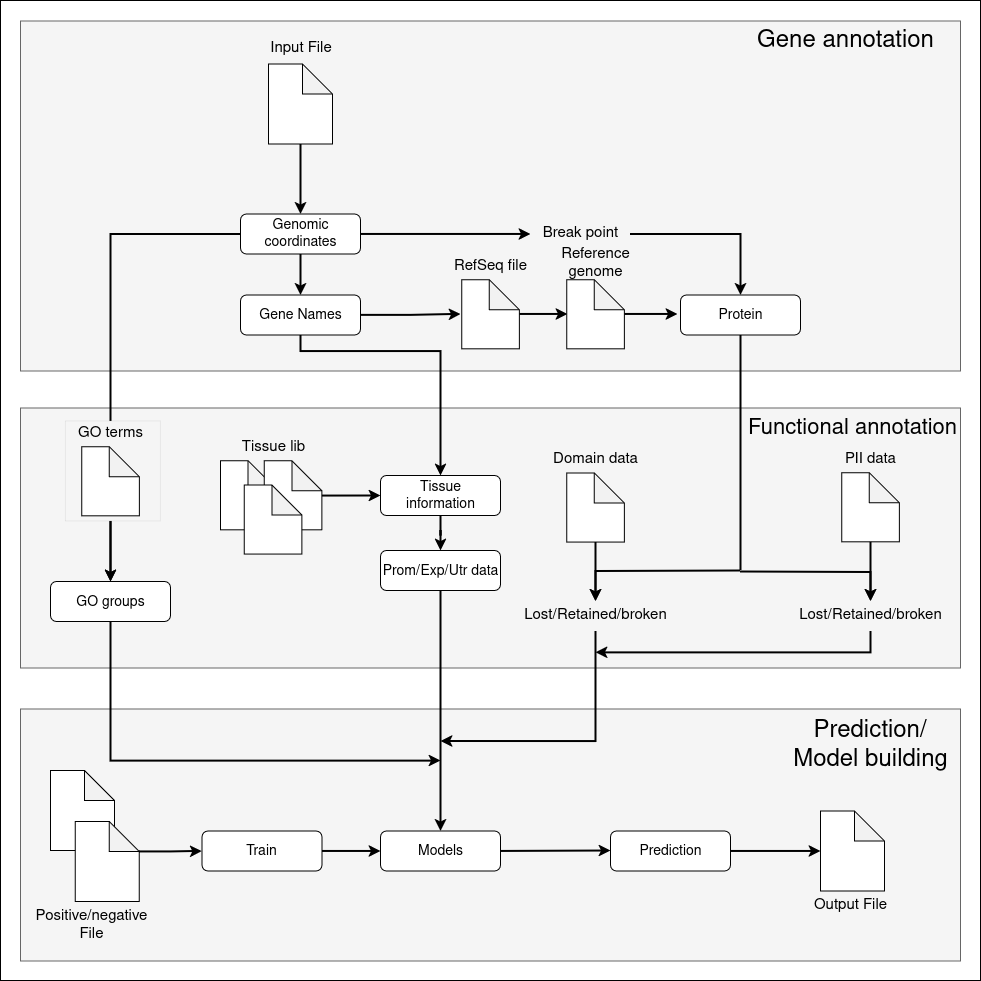

The diagram above was exported from draw.io. Its source (the exported page's mxGraphModel, read from the mxfile embedded in the PNG):
<mxGraphModel dx="576" dy="1865" grid="1" gridSize="10" guides="1" tooltips="1" connect="1" arrows="1" fold="1" page="1" pageScale="1" pageWidth="850" pageHeight="1100" math="0" shadow="0">
  <root>
    <mxCell id="0" />
    <mxCell id="1" parent="0" />
    <mxCell id="2" value="" style="rounded=0;whiteSpace=wrap;html=1;" vertex="1" parent="1">
      <mxGeometry x="1350" y="-190" width="980" height="980" as="geometry" />
    </mxCell>
    <mxCell id="3" value="" style="rounded=0;whiteSpace=wrap;html=1;fillColor=#f5f5f5;fontColor=#333333;strokeColor=#666666;" vertex="1" parent="1">
      <mxGeometry x="1370" y="518.45" width="940" height="252" as="geometry" />
    </mxCell>
    <mxCell id="4" value="" style="rounded=0;whiteSpace=wrap;html=1;fillColor=#f5f5f5;fontColor=#333333;strokeColor=#666666;" vertex="1" parent="1">
      <mxGeometry x="1370" y="217.45" width="940" height="260" as="geometry" />
    </mxCell>
    <mxCell id="5" value="" style="rounded=0;whiteSpace=wrap;html=1;fillColor=#f5f5f5;fontColor=#333333;strokeColor=#666666;" vertex="1" parent="1">
      <mxGeometry x="1370" y="-169.55" width="940" height="350" as="geometry" />
    </mxCell>
    <mxCell id="6" value="" style="edgeStyle=orthogonalEdgeStyle;rounded=0;orthogonalLoop=1;jettySize=auto;html=1;strokeWidth=2;" edge="1" source="9" target="14" parent="1">
      <mxGeometry relative="1" as="geometry" />
    </mxCell>
    <mxCell id="7" value="" style="edgeStyle=orthogonalEdgeStyle;rounded=0;orthogonalLoop=1;jettySize=auto;html=1;strokeWidth=2;" edge="1" source="9" target="20" parent="1">
      <mxGeometry relative="1" as="geometry" />
    </mxCell>
    <mxCell id="8" value="" style="edgeStyle=orthogonalEdgeStyle;rounded=0;orthogonalLoop=1;jettySize=auto;html=1;strokeWidth=2;" edge="1" source="9" target="41" parent="1">
      <mxGeometry relative="1" as="geometry" />
    </mxCell>
    <mxCell id="9" value="Genomic coordinates" style="rounded=1;whiteSpace=wrap;html=1;fontSize=14;" vertex="1" parent="1">
      <mxGeometry x="1590" y="23.45" width="120" height="40" as="geometry" />
    </mxCell>
    <mxCell id="10" value="" style="edgeStyle=orthogonalEdgeStyle;rounded=0;orthogonalLoop=1;jettySize=auto;html=1;strokeWidth=2;" edge="1" source="16" target="9" parent="1">
      <mxGeometry relative="1" as="geometry" />
    </mxCell>
    <mxCell id="11" value="" style="edgeStyle=orthogonalEdgeStyle;rounded=0;orthogonalLoop=1;jettySize=auto;html=1;strokeWidth=2;endArrow=none;endFill=0;" edge="1" source="12" parent="1">
      <mxGeometry relative="1" as="geometry">
        <mxPoint x="2090" y="379.4499999999998" as="targetPoint" />
      </mxGeometry>
    </mxCell>
    <mxCell id="12" value="Protein" style="rounded=1;whiteSpace=wrap;html=1;fontSize=14;" vertex="1" parent="1">
      <mxGeometry x="2030" y="104.45" width="120" height="40" as="geometry" />
    </mxCell>
    <mxCell id="13" value="" style="edgeStyle=orthogonalEdgeStyle;rounded=0;orthogonalLoop=1;jettySize=auto;html=1;strokeWidth=2;" edge="1" source="14" target="12" parent="1">
      <mxGeometry relative="1" as="geometry" />
    </mxCell>
    <mxCell id="14" value="Break point" style="text;html=1;align=center;verticalAlign=middle;whiteSpace=wrap;rounded=0;fontSize=15;" vertex="1" parent="1">
      <mxGeometry x="1880" y="28.45" width="100" height="30" as="geometry" />
    </mxCell>
    <mxCell id="15" value="" style="group;shadow=0;" connectable="0" vertex="1" parent="1">
      <mxGeometry x="1612.5" y="-156.55" width="75" height="110" as="geometry" />
    </mxCell>
    <mxCell id="16" value="" style="shape=note;whiteSpace=wrap;html=1;backgroundOutline=1;darkOpacity=0.05;" vertex="1" parent="15">
      <mxGeometry x="5.5" y="30" width="64" height="80" as="geometry" />
    </mxCell>
    <mxCell id="17" value="Input File" style="text;html=1;align=center;verticalAlign=middle;whiteSpace=wrap;rounded=0;fontSize=15;" vertex="1" parent="15">
      <mxGeometry width="75" height="30" as="geometry" />
    </mxCell>
    <mxCell id="18" value="" style="edgeStyle=orthogonalEdgeStyle;rounded=0;orthogonalLoop=1;jettySize=auto;html=1;strokeWidth=2;" edge="1" source="20" parent="1">
      <mxGeometry relative="1" as="geometry">
        <mxPoint x="1810" y="123.45" as="targetPoint" />
      </mxGeometry>
    </mxCell>
    <mxCell id="19" value="" style="edgeStyle=orthogonalEdgeStyle;rounded=0;orthogonalLoop=1;jettySize=auto;html=1;strokeWidth=2;" edge="1" source="20" target="23" parent="1">
      <mxGeometry relative="1" as="geometry">
        <Array as="points">
          <mxPoint x="1650" y="160.45" />
          <mxPoint x="1790" y="160.45" />
        </Array>
      </mxGeometry>
    </mxCell>
    <mxCell id="20" value="Gene Names" style="rounded=1;whiteSpace=wrap;html=1;fontSize=14;" vertex="1" parent="1">
      <mxGeometry x="1590" y="104.45" width="120" height="40" as="geometry" />
    </mxCell>
    <mxCell id="21" value="" style="edgeStyle=orthogonalEdgeStyle;rounded=0;orthogonalLoop=1;jettySize=auto;html=1;strokeWidth=2;" edge="1" parent="1">
      <mxGeometry relative="1" as="geometry">
        <mxPoint x="1970" y="123.45" as="sourcePoint" />
        <mxPoint x="2027" y="123.45" as="targetPoint" />
      </mxGeometry>
    </mxCell>
    <mxCell id="22" value="" style="edgeStyle=orthogonalEdgeStyle;rounded=0;orthogonalLoop=1;jettySize=auto;html=1;strokeWidth=2;endArrow=none;endFill=0;" edge="1" source="47" parent="1">
      <mxGeometry relative="1" as="geometry">
        <mxPoint x="1790" y="580.45" as="targetPoint" />
      </mxGeometry>
    </mxCell>
    <mxCell id="23" value="&lt;div&gt;Tissue&lt;/div&gt;&lt;div&gt;information&lt;/div&gt;" style="rounded=1;whiteSpace=wrap;html=1;fontSize=14;" vertex="1" parent="1">
      <mxGeometry x="1730" y="284.90000000000003" width="120" height="40" as="geometry" />
    </mxCell>
    <mxCell id="24" value="" style="edgeStyle=orthogonalEdgeStyle;rounded=0;orthogonalLoop=1;jettySize=auto;html=1;strokeWidth=2;" edge="1" source="26" target="23" parent="1">
      <mxGeometry relative="1" as="geometry" />
    </mxCell>
    <mxCell id="25" value="" style="group" connectable="0" vertex="1" parent="1">
      <mxGeometry x="1570" y="244.45" width="101.40000000000003" height="119.09090909090912" as="geometry" />
    </mxCell>
    <mxCell id="26" value="" style="shape=note;whiteSpace=wrap;html=1;backgroundOutline=1;darkOpacity=0.05;" vertex="1" parent="25">
      <mxGeometry y="25.909090909090935" width="57.6" height="69.0909090909091" as="geometry" />
    </mxCell>
    <mxCell id="27" value="Tissue lib" style="text;html=1;align=center;verticalAlign=middle;whiteSpace=wrap;rounded=0;fontSize=15;" vertex="1" parent="25">
      <mxGeometry x="7.600000000000023" width="90" height="25.90909090909091" as="geometry" />
    </mxCell>
    <mxCell id="28" value="" style="shape=note;whiteSpace=wrap;html=1;backgroundOutline=1;darkOpacity=0.05;" vertex="1" parent="25">
      <mxGeometry x="43.80000000000001" y="25.909999999999968" width="57.6" height="69.0909090909091" as="geometry" />
    </mxCell>
    <mxCell id="29" value="" style="shape=note;whiteSpace=wrap;html=1;backgroundOutline=1;darkOpacity=0.05;" vertex="1" parent="25">
      <mxGeometry x="23.80000000000001" y="50" width="57.6" height="69.0909090909091" as="geometry" />
    </mxCell>
    <mxCell id="30" value="" style="group" connectable="0" vertex="1" parent="1">
      <mxGeometry x="1900" y="256.5" width="90" height="95" as="geometry" />
    </mxCell>
    <mxCell id="31" value="" style="shape=note;whiteSpace=wrap;html=1;backgroundOutline=1;darkOpacity=0.05;" vertex="1" parent="30">
      <mxGeometry x="16.2" y="25.90909090909091" width="57.6" height="69.0909090909091" as="geometry" />
    </mxCell>
    <mxCell id="32" value="Domain data" style="text;html=1;align=center;verticalAlign=middle;whiteSpace=wrap;rounded=0;fontSize=15;" vertex="1" parent="30">
      <mxGeometry width="90" height="25.90909090909091" as="geometry" />
    </mxCell>
    <mxCell id="33" value="" style="group" connectable="0" vertex="1" parent="1">
      <mxGeometry x="2175" y="256.36" width="90" height="95" as="geometry" />
    </mxCell>
    <mxCell id="34" value="" style="shape=note;whiteSpace=wrap;html=1;backgroundOutline=1;darkOpacity=0.05;" vertex="1" parent="33">
      <mxGeometry x="16.2" y="25.90909090909091" width="57.6" height="69.0909090909091" as="geometry" />
    </mxCell>
    <mxCell id="35" value="PII data" style="text;html=1;align=center;verticalAlign=middle;whiteSpace=wrap;rounded=0;fontSize=15;" vertex="1" parent="33">
      <mxGeometry width="90" height="25.90909090909091" as="geometry" />
    </mxCell>
    <mxCell id="36" value="" style="edgeStyle=orthogonalEdgeStyle;rounded=0;orthogonalLoop=1;jettySize=auto;html=1;exitX=0.5;exitY=1;exitDx=0;exitDy=0;strokeWidth=2;endArrow=classic;endFill=1;" edge="1" source="64" parent="1">
      <mxGeometry relative="1" as="geometry">
        <Array as="points">
          <mxPoint x="1945" y="551" />
        </Array>
        <mxPoint x="1790" y="550.45" as="targetPoint" />
        <mxPoint x="2090" y="409.4499999999998" as="sourcePoint" />
      </mxGeometry>
    </mxCell>
    <mxCell id="37" value="" style="edgeStyle=orthogonalEdgeStyle;rounded=0;orthogonalLoop=1;jettySize=auto;html=1;strokeWidth=2;entryX=0.5;entryY=0;entryDx=0;entryDy=0;" edge="1" source="31" target="64" parent="1">
      <mxGeometry relative="1" as="geometry">
        <mxPoint x="2090" y="379.4499999999998" as="targetPoint" />
      </mxGeometry>
    </mxCell>
    <mxCell id="38" value="" style="edgeStyle=orthogonalEdgeStyle;rounded=0;orthogonalLoop=1;jettySize=auto;html=1;strokeWidth=2;entryX=0.5;entryY=0;entryDx=0;entryDy=0;" edge="1" source="34" target="65" parent="1">
      <mxGeometry relative="1" as="geometry">
        <mxPoint x="2090" y="379.4499999999998" as="targetPoint" />
      </mxGeometry>
    </mxCell>
    <mxCell id="39" value="" style="edgeStyle=orthogonalEdgeStyle;rounded=0;orthogonalLoop=1;jettySize=auto;html=1;strokeWidth=2;" edge="1" parent="1">
      <mxGeometry relative="1" as="geometry">
        <mxPoint x="1860" y="123.45" as="sourcePoint" />
        <mxPoint x="1917" y="123.45" as="targetPoint" />
      </mxGeometry>
    </mxCell>
    <mxCell id="40" value="" style="edgeStyle=orthogonalEdgeStyle;rounded=0;orthogonalLoop=1;jettySize=auto;html=1;strokeWidth=2;endArrow=classic;endFill=1;" edge="1" source="41" parent="1">
      <mxGeometry relative="1" as="geometry">
        <Array as="points">
          <mxPoint x="1460" y="570" />
          <mxPoint x="1790" y="570" />
        </Array>
        <mxPoint x="1790" y="570" as="targetPoint" />
      </mxGeometry>
    </mxCell>
    <mxCell id="41" value="GO groups" style="rounded=1;whiteSpace=wrap;html=1;fontSize=14;" vertex="1" parent="1">
      <mxGeometry x="1400" y="390.9" width="120" height="40" as="geometry" />
    </mxCell>
    <mxCell id="42" value="" style="group" connectable="0" vertex="1" parent="1">
      <mxGeometry x="1795" y="63.45" width="150" height="112" as="geometry" />
    </mxCell>
    <mxCell id="43" value="" style="shape=note;whiteSpace=wrap;html=1;backgroundOutline=1;darkOpacity=0.05;" vertex="1" parent="42">
      <mxGeometry x="16.2" y="25.90909090909091" width="57.6" height="69.0909090909091" as="geometry" />
    </mxCell>
    <mxCell id="44" value="RefSeq file" style="text;html=1;align=center;verticalAlign=middle;whiteSpace=wrap;rounded=0;fontSize=15;" vertex="1" parent="42">
      <mxGeometry width="90" height="25.90909090909091" as="geometry" />
    </mxCell>
    <mxCell id="45" value="" style="edgeStyle=orthogonalEdgeStyle;rounded=0;orthogonalLoop=1;jettySize=auto;html=1;strokeWidth=2;" edge="1" source="53" target="41" parent="1">
      <mxGeometry relative="1" as="geometry" />
    </mxCell>
    <mxCell id="46" value="" style="edgeStyle=orthogonalEdgeStyle;rounded=0;orthogonalLoop=1;jettySize=auto;html=1;strokeWidth=2;" edge="1" source="23" target="47" parent="1">
      <mxGeometry relative="1" as="geometry">
        <mxPoint x="1790" y="380.45" as="sourcePoint" />
        <mxPoint x="1790" y="500.45" as="targetPoint" />
      </mxGeometry>
    </mxCell>
    <mxCell id="47" value="Prom/Exp/Utr data" style="rounded=1;whiteSpace=wrap;html=1;fontSize=14;" vertex="1" parent="1">
      <mxGeometry x="1730" y="359.9" width="120" height="40" as="geometry" />
    </mxCell>
    <mxCell id="48" value="Gene annotation" style="text;html=1;align=center;verticalAlign=middle;whiteSpace=wrap;rounded=0;fontSize=24;" vertex="1" parent="1">
      <mxGeometry x="2080" y="-169.55" width="230" height="40" as="geometry" />
    </mxCell>
    <mxCell id="49" value="" style="group" connectable="0" vertex="1" parent="1">
      <mxGeometry x="1900" y="63.45" width="90" height="95" as="geometry" />
    </mxCell>
    <mxCell id="50" value="" style="shape=note;whiteSpace=wrap;html=1;backgroundOutline=1;darkOpacity=0.05;" vertex="1" parent="49">
      <mxGeometry x="16.2" y="25.90909090909091" width="57.6" height="69.0909090909091" as="geometry" />
    </mxCell>
    <mxCell id="51" value="Reference genome" style="text;html=1;align=center;verticalAlign=middle;whiteSpace=wrap;rounded=0;fontSize=15;" vertex="1" parent="49">
      <mxGeometry width="90" height="20" as="geometry" />
    </mxCell>
    <mxCell id="52" value="" style="rounded=0;whiteSpace=wrap;html=1;fillColor=#f5f5f5;fontColor=#333333;strokeColor=#666666;strokeWidth=0;" vertex="1" parent="1">
      <mxGeometry x="1415" y="230.45" width="95" height="100" as="geometry" />
    </mxCell>
    <mxCell id="53" value="" style="shape=note;whiteSpace=wrap;html=1;backgroundOutline=1;darkOpacity=0.05;" vertex="1" parent="1">
      <mxGeometry x="1431.2" y="256.3590909090909" width="57.6" height="69.0909090909091" as="geometry" />
    </mxCell>
    <mxCell id="54" value="GO terms" style="text;html=1;align=center;verticalAlign=middle;whiteSpace=wrap;rounded=0;fontSize=15;" vertex="1" parent="1">
      <mxGeometry x="1415" y="230.45" width="90" height="25.90909090909091" as="geometry" />
    </mxCell>
    <mxCell id="55" value="F&lt;span style=&quot;text-indent: 0px; margin-left: 0px; text-align: left; font-style: normal; font-weight: normal; color: rgb(0, 0, 0);&quot;&gt;unctional a&lt;/span&gt;&lt;span style=&quot;text-indent: 0px; margin-left: 0px; text-align: left; font-style: normal; font-weight: normal; color: rgb(0, 0, 0);&quot;&gt;nnotation&lt;/span&gt;" style="text;html=1;align=center;verticalAlign=middle;whiteSpace=wrap;rounded=0;fontSize=22;" vertex="1" parent="1">
      <mxGeometry x="2082" y="217.45" width="240" height="40" as="geometry" />
    </mxCell>
    <mxCell id="56" value="Prediction/Model building" style="text;html=1;align=center;verticalAlign=middle;whiteSpace=wrap;rounded=0;fontSize=24;" vertex="1" parent="1">
      <mxGeometry x="2130" y="520.45" width="180" height="70" as="geometry" />
    </mxCell>
    <mxCell id="57" value="" style="group" connectable="0" vertex="1" parent="1">
      <mxGeometry x="2162" y="590.45" width="80" height="140" as="geometry" />
    </mxCell>
    <mxCell id="58" value="Output File" style="text;html=1;align=center;verticalAlign=middle;whiteSpace=wrap;rounded=0;fontSize=15;" vertex="1" parent="57">
      <mxGeometry x="-2.5" y="110" width="80" height="30" as="geometry" />
    </mxCell>
    <mxCell id="59" value="" style="edgeStyle=orthogonalEdgeStyle;rounded=0;orthogonalLoop=1;jettySize=auto;html=1;entryX=0;entryY=0.5;entryDx=0;entryDy=0;entryPerimeter=0;strokeWidth=2;" edge="1" source="60" target="63" parent="1">
      <mxGeometry relative="1" as="geometry">
        <mxPoint x="2220" y="660.45" as="targetPoint" />
        <Array as="points" />
      </mxGeometry>
    </mxCell>
    <mxCell id="60" value="Prediction" style="rounded=1;whiteSpace=wrap;html=1;fontSize=14;" vertex="1" parent="1">
      <mxGeometry x="1960" y="640.45" width="120" height="40" as="geometry" />
    </mxCell>
    <mxCell id="61" value="Models" style="rounded=1;whiteSpace=wrap;html=1;fontSize=14;" vertex="1" parent="1">
      <mxGeometry x="1730" y="640.45" width="120" height="40" as="geometry" />
    </mxCell>
    <mxCell id="62" value="" style="edgeStyle=orthogonalEdgeStyle;rounded=0;orthogonalLoop=1;jettySize=auto;html=1;strokeWidth=2;entryX=0.5;entryY=0;entryDx=0;entryDy=0;" edge="1" target="61" parent="1">
      <mxGeometry relative="1" as="geometry">
        <mxPoint x="1790" y="580.45" as="sourcePoint" />
        <mxPoint x="1789.41" y="731.45" as="targetPoint" />
        <Array as="points">
          <mxPoint x="1790" y="580.45" />
          <mxPoint x="1790" y="610.45" />
          <mxPoint x="1570" y="610.45" />
        </Array>
      </mxGeometry>
    </mxCell>
    <mxCell id="63" value="" style="shape=note;whiteSpace=wrap;html=1;backgroundOutline=1;darkOpacity=0.05;" vertex="1" parent="1">
      <mxGeometry x="2170" y="620.45" width="64" height="80" as="geometry" />
    </mxCell>
    <mxCell id="64" value="Lost/Retained/broken" style="text;html=1;align=center;verticalAlign=middle;whiteSpace=wrap;rounded=0;fontSize=15;" vertex="1" parent="1">
      <mxGeometry x="1865" y="410.45" width="160" height="30" as="geometry" />
    </mxCell>
    <mxCell id="65" value="Lost/Retained/broken" style="text;html=1;align=center;verticalAlign=middle;whiteSpace=wrap;rounded=0;fontSize=15;" vertex="1" parent="1">
      <mxGeometry x="2140" y="410.45" width="160" height="30" as="geometry" />
    </mxCell>
    <mxCell id="66" value="" style="edgeStyle=orthogonalEdgeStyle;rounded=0;orthogonalLoop=1;jettySize=auto;html=1;strokeWidth=2;entryX=0.5;entryY=0;entryDx=0;entryDy=0;" edge="1" target="64" parent="1">
      <mxGeometry relative="1" as="geometry">
        <mxPoint x="2090" y="380" as="sourcePoint" />
        <mxPoint x="1950" y="400" as="targetPoint" />
      </mxGeometry>
    </mxCell>
    <mxCell id="67" value="" style="edgeStyle=orthogonalEdgeStyle;rounded=0;orthogonalLoop=1;jettySize=auto;html=1;strokeWidth=2;entryX=0.5;entryY=0;entryDx=0;entryDy=0;" edge="1" target="65" parent="1">
      <mxGeometry relative="1" as="geometry">
        <mxPoint x="2090" y="381" as="sourcePoint" />
        <mxPoint x="2120" y="410.45" as="targetPoint" />
      </mxGeometry>
    </mxCell>
    <mxCell id="68" value="" style="edgeStyle=orthogonalEdgeStyle;rounded=0;orthogonalLoop=1;jettySize=auto;html=1;exitX=0.5;exitY=1;exitDx=0;exitDy=0;strokeWidth=2;endArrow=classic;endFill=1;" edge="1" source="65" parent="1">
      <mxGeometry relative="1" as="geometry">
        <Array as="points">
          <mxPoint x="2220" y="462" />
        </Array>
        <mxPoint x="1945" y="461.81000000000006" as="targetPoint" />
        <mxPoint x="2100" y="351.36" as="sourcePoint" />
      </mxGeometry>
    </mxCell>
    <mxCell id="69" value="" style="edgeStyle=orthogonalEdgeStyle;rounded=0;orthogonalLoop=1;jettySize=auto;html=1;entryX=0;entryY=0.5;entryDx=0;entryDy=0;entryPerimeter=0;strokeWidth=2;exitX=1;exitY=0.5;exitDx=0;exitDy=0;" edge="1" source="61" parent="1">
      <mxGeometry relative="1" as="geometry">
        <mxPoint x="1960" y="660" as="targetPoint" />
        <Array as="points" />
        <mxPoint x="1870" y="660" as="sourcePoint" />
      </mxGeometry>
    </mxCell>
    <mxCell id="70" value="" style="edgeStyle=orthogonalEdgeStyle;rounded=0;orthogonalLoop=1;jettySize=auto;html=1;strokeWidth=2;" edge="1" source="71" target="61" parent="1">
      <mxGeometry relative="1" as="geometry" />
    </mxCell>
    <mxCell id="71" value="Train" style="rounded=1;whiteSpace=wrap;html=1;fontSize=14;" vertex="1" parent="1">
      <mxGeometry x="1551.4" y="640.45" width="120" height="40" as="geometry" />
    </mxCell>
    <mxCell id="72" value="" style="shape=note;whiteSpace=wrap;html=1;backgroundOutline=1;darkOpacity=0.05;" vertex="1" parent="1">
      <mxGeometry x="1400" y="580" width="64" height="80" as="geometry" />
    </mxCell>
    <mxCell id="73" value="" style="shape=note;whiteSpace=wrap;html=1;backgroundOutline=1;darkOpacity=0.05;" vertex="1" parent="1">
      <mxGeometry x="1424.8" y="631" width="64" height="80" as="geometry" />
    </mxCell>
    <mxCell id="74" value="Positive/negative File" style="text;html=1;align=center;verticalAlign=middle;whiteSpace=wrap;rounded=0;fontSize=15;" vertex="1" parent="1">
      <mxGeometry x="1372" y="720" width="138" height="30" as="geometry" />
    </mxCell>
    <mxCell id="75" value="" style="edgeStyle=orthogonalEdgeStyle;rounded=0;orthogonalLoop=1;jettySize=auto;html=1;strokeWidth=2;exitX=0;exitY=0;exitDx=64;exitDy=30;exitPerimeter=0;entryX=0;entryY=0.5;entryDx=0;entryDy=0;" edge="1" source="73" target="71" parent="1">
      <mxGeometry relative="1" as="geometry">
        <mxPoint x="1532" y="725" as="sourcePoint" />
        <mxPoint x="1591" y="725" as="targetPoint" />
      </mxGeometry>
    </mxCell>
  </root>
</mxGraphModel>